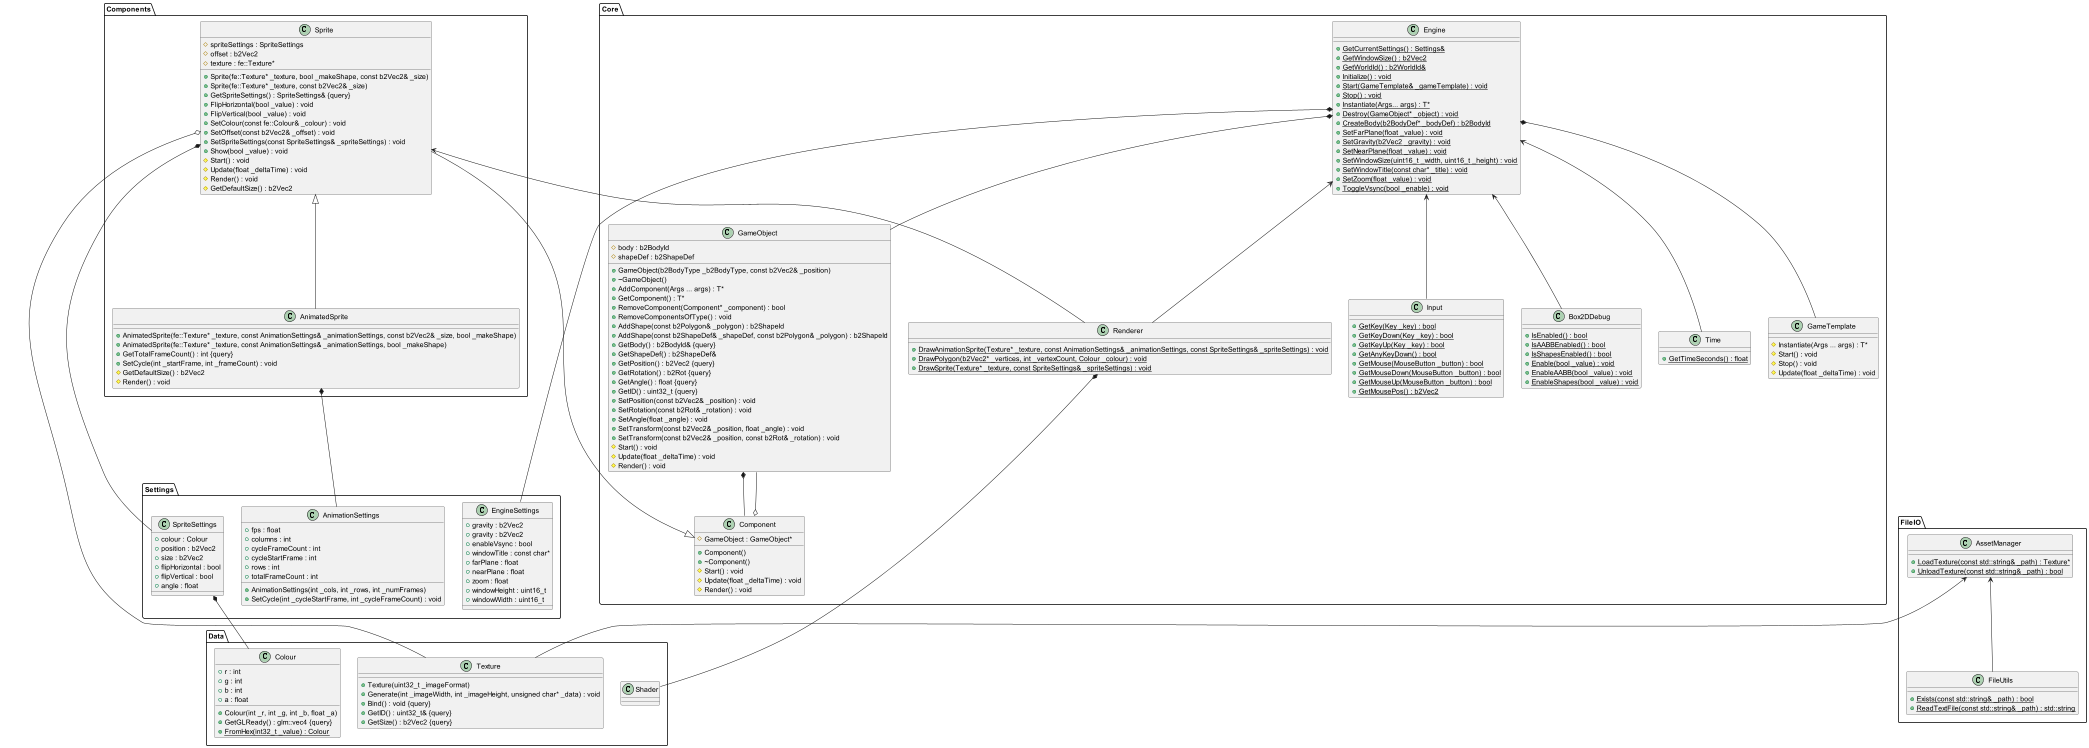

The diagram above was rendered by PlantUML. Its source (embedded in the PNG):
@startuml

namespace Core{
    class Engine {
        +{static} GetCurrentSettings() : Settings&
        +{static} GetWindowSize() : b2Vec2
        +{static} GetWorldId() : b2WorldId&
        +{static} Initialize() : void
        +{static} Start(GameTemplate& _gameTemplate) : void
        +{static} Stop() : void
        +{static} Instantiate(Args... args) : T*
        +{static} Destroy(GameObject* _object) : void
        +{static} CreateBody(b2BodyDef* _bodyDef) : b2BodyId
        +{static} SetFarPlane(float _value) : void
        +{static} SetGravity(b2Vec2 _gravity) : void
        +{static} SetNearPlane(float _value) : void
        +{static} SetWindowSize(uint16_t _width, uint16_t _height) : void
        +{static} SetWindowTitle(const char* _title) : void
        +{static} SetZoom(float _value) : void
        +{static} ToggleVsync(bool _enable) : void
    }
    
    class GameTemplate {
        #Instantiate(Args ... args) : T*
        #Start() : void
        #Stop() : void
        #Update(float _deltaTime) : void
    }
    
    class GameObject {
        #body : b2BodyId
        #shapeDef : b2ShapeDef
        +GameObject(b2BodyType _b2BodyType, const b2Vec2& _position)
        +~GameObject()
        +AddComponent(Args ... args) : T*
        +GetComponent() : T*
        +RemoveComponent(Component* _component) : bool
        +RemoveComponentsOfType() : void
        +AddShape(const b2Polygon& _polygon) : b2ShapeId
        +AddShape(const b2ShapeDef& _shapeDef, const b2Polygon& _polygon) : b2ShapeId
        +GetBody() : b2BodyId& {query}
        +GetShapeDef() : b2ShapeDef&
        +GetPosition() : b2Vec2 {query}
        +GetRotation() : b2Rot {query}
        +GetAngle() : float {query}
        +GetID() : uint32_t {query}
        +SetPosition(const b2Vec2& _position) : void
        +SetRotation(const b2Rot& _rotation) : void
        +SetAngle(float _angle) : void
        +SetTransform(const b2Vec2& _position, float _angle) : void
        +SetTransform(const b2Vec2& _position, const b2Rot& _rotation) : void
        #Start() : void
        #Update(float _deltaTime) : void
        #Render() : void
    }
    
    class Component {
        +Component()
        +~Component()
        #GameObject : GameObject*
        #Start() : void
        #Update(float _deltaTime) : void
        #Render() : void
    }
    
    class Renderer {
        +{static} DrawAnimationSprite(Texture* _texture, const AnimationSettings& _animationSettings, const SpriteSettings& _spriteSettings) : void
        +{static} DrawPolygon(b2Vec2* _vertices, int _vertexCount, Colour _colour) : void
        +{static} DrawSprite(Texture* _texture, const SpriteSettings& _spriteSettings) : void
    }
    
    class Input {
        +{static} GetKey(Key _key) : bool
        +{static} GetKeyDown(Key _key) : bool
        +{static} GetKeyUp(Key _key) : bool
        +{static} GetAnyKeyDown() : bool
        +{static} GetMouse(MouseButton _button) : bool
        +{static} GetMouseDown(MouseButton _button) : bool
        +{static} GetMouseUp(MouseButton _button) : bool
        +{static} GetMousePos() : b2Vec2
    }
    
   
    
    class Box2DDebug {
        +{static} IsEnabled() : bool
        +{static} IsAABBEnabled() : bool
        +{static} IsShapesEnabled() : bool
        +{static} Enable(bool _value) : void
        +{static} EnableAABB(bool _value) : void
        +{static} EnableShapes(bool _value) : void
    }
    
    class Time{
        +{static} GetTimeSeconds() : float
    }
}


namespace Data{
    class Texture {
        +Texture(uint32_t _imageFormat)
        +Generate(int _imageWidth, int _imageHeight, unsigned char* _data) : void
        +Bind() : void {query}
        +GetID() : uint32_t& {query}
        +GetSize() : b2Vec2 {query}
    }
    
   class Colour {
   		+r : int
   		+g : int
   		+b : int
   		+a : float
   		+Colour(int _r, int _g, int _b, float _a)
   		+GetGLReady() : glm::vec4 {query}
   		+{static} FromHex(int32_t _value) : Colour
   }
   
   class Shader
}

namespace Components{
    class AnimatedSprite {
        +AnimatedSprite(fe::Texture* _texture, const AnimationSettings& _animationSettings, const b2Vec2& _size, bool _makeShape)
        +AnimatedSprite(fe::Texture* _texture, const AnimationSettings& _animationSettings, bool _makeShape)
        +GetTotalFrameCount() : int {query}
        +SetCycle(int _startFrame, int _frameCount) : void
        #GetDefaultSize() : b2Vec2
        #Render() : void
    }

    class Sprite {
        +Sprite(fe::Texture* _texture, bool _makeShape, const b2Vec2& _size)
        +Sprite(fe::Texture* _texture, const b2Vec2& _size)
        +GetSpriteSettings() : SpriteSettings& {query}
        #spriteSettings : SpriteSettings
        #offset : b2Vec2
        #texture : fe::Texture*
        +FlipHorizontal(bool _value) : void
        +FlipVertical(bool _value) : void
        +SetColour(const fe::Colour& _colour) : void
        +SetOffset(const b2Vec2& _offset) : void
        +SetSpriteSettings(const SpriteSettings& _spriteSettings) : void
        +Show(bool _value) : void
        #Start() : void
        #Update(float _deltaTime) : void
        #Render() : void
        #GetDefaultSize() : b2Vec2
    }
}

namespace Settings{
    class EngineSettings {
        +gravity : b2Vec2
        +gravity : b2Vec2
        +enableVsync : bool
        +windowTitle : const char*
        +farPlane : float
        +nearPlane : float
        +zoom : float
        +windowHeight : uint16_t
        +windowWidth : uint16_t
    }
    
    class SpriteSettings {
        +colour : Colour
        +position : b2Vec2
        +size : b2Vec2
        +flipHorizontal : bool
        +flipVertical : bool
        +angle : float
    }
    
    class AnimationSettings {
        +AnimationSettings(int _cols, int _rows, int _numFrames)
        +fps : float
        +columns : int
        +cycleFrameCount : int
        +cycleStartFrame : int
        +rows : int
        +totalFrameCount : int
        +SetCycle(int _cycleStartFrame, int _cycleFrameCount) : void
    }
}

namespace FileIO {
    class AssetManager {
        +{static} LoadTexture(const std::string& _path) : Texture*
        +{static} UnloadTexture(const std::string& _path) : bool
    }

    class FileUtils {
        +{static} Exists(const std::string& _path) : bool
        +{static} ReadTextFile(const std::string& _path) : std::string
    }
}

AssetManager <-- Texture
AssetManager <-- FileUtils

Engine *-- GameObject
Engine *-- GameTemplate
Engine *-- EngineSettings
Engine <-- Input
Engine <-- Box2DDebug
Engine <-- Renderer
Engine <-- Time

GameObject *-- Component

Component <|-- Sprite
Component o-- GameObject

Renderer *-- Shader

Sprite <|-- AnimatedSprite
Sprite *-- SpriteSettings
Sprite o-- Texture
Sprite <-- Renderer

SpriteSettings *-- Colour

AnimatedSprite *-- AnimationSettings


@enduml